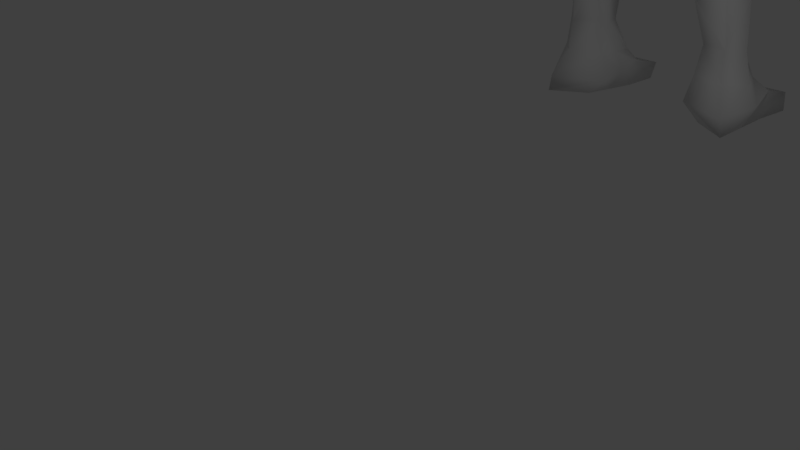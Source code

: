 # Source: man_animated.blend  (saved by Blender 2.78.0; exported with 4.5.12 LTS)
import bpy
from mathutils import Matrix  # noqa: F401  (used for matrix-valued properties, if any)

bpy.ops.wm.read_factory_settings(use_empty=True)
scene = bpy.context.scene
scene.name = 'Scene'

# ---- collections
col_collection_1 = bpy.data.collections.new('Collection 1'); scene.collection.children.link(col_collection_1)

# ---- world
world_world = bpy.data.worlds.new('World'); scene.world = world_world
world_world.color = (0.05088, 0.05088, 0.05088)
world_world.use_sun_shadow = False
world_world.sun_shadow_jitter_overblur = 0.0
world_world.cycles.sampling_method = 'MANUAL'

# ---- cameras
cam_camera = bpy.data.cameras.new('Camera')
cam_camera.clip_end = 100.0
cam_camera.lens = 35.0
cam_camera.sensor_width = 32.0
cam_camera.sensor_height = 18.0
cam_camera.ortho_scale = 7.314
cam_camera.dof.focus_distance = 0.0
cam_camera.dof.aperture_fstop = 128.0

# ---- lights
light_lamp = bpy.data.lights.new('Lamp', 'POINT')
light_lamp.transmission_factor = 0.0
light_lamp.cutoff_distance = 30.0
light_lamp.energy = 100.0
light_lamp.shadow_buffer_clip_start = 1.001
light_lamp.shadow_soft_size = 0.1
light_lamp.shadow_maximum_resolution = 0.006
light_lamp.use_absolute_resolution = True

# ---- meshes
me_cube_003 = bpy.data.meshes.new('Cube.003')
me_cube_003.from_pydata([(0.0, -0.5705, -1.0), (0.0, -0.6293, 0.7797), (0.307, -1.0, -1.0), (1.019, -0.7712, 1.0), (1.365, -0.5705, -1.0), (0.2059, -0.5705, -1.0), (0.7474, -0.6293, 1.0), (1.355, -0.7687, -1.843), (0.2834, -0.7687, -1.843), (1.257, -1.0, -2.635), (0.3647, -1.0, -2.635), (1.185, -1.093, -3.115), (0.4196, -1.093, -3.115), (1.344, -1.264, -3.502), (0.4453, -1.264, -3.502), (1.373, -1.423, -3.73), (0.5685, -1.423, -3.73), (1.415, -1.383, -4.454), (0.6107, -1.383, -4.454), (1.302, -1.476, -5.39), (0.8756, -1.476, -5.39), (1.348, -1.529, -6.161), (0.9215, -1.529, -6.161), (1.523, -1.37, -6.656), (0.719, -1.37, -6.656), (1.649, -1.0, -6.93), (0.7245, -1.0, -6.93), (1.599, -1.0, -7.404), (0.8425, -1.0, -7.404), (0.0, -0.6293, 2.496), (0.9642, -0.7712, 2.496), (0.674, -0.6293, 2.496), (0.0, -0.5214, 3.304), (1.31, -0.5214, 3.304), (0.6464, -0.5214, 3.304), (0.0, -0.5616, 3.937), (1.451, -0.5616, 3.937), (0.6545, -0.5616, 3.937), (0.0, -1.0, 4.723), (1.451, -1.076, 4.709), (0.3979, -1.0, 4.723), (0.0, -1.0, 5.388), (0.7674, -1.0, 4.93), (0.5175, -1.0, 5.388), (0.0, -1.0, 5.801), (0.5175, -1.0, 5.801), (1.842, -1.0, 3.76), (2.253, -1.0, 4.472), (2.685, -1.0, 3.11), (2.988, -1.0, 3.635), (3.068, -1.0, 2.648), (3.523, -1.0, 3.436), (3.635, -1.0, 2.28), (4.038, -1.0, 2.978), (4.493, -1.0, 1.984), (4.741, -1.0, 2.412), (4.998, -1.0, 1.671), (5.246, -1.0, 2.1), (5.096, -1.0, 1.464), (5.478, -1.0, 2.125), (5.803, -1.0, 1.087), (6.185, -1.0, 1.748), (0.0, -1.0, 6.214), (0.6735, -1.0, 6.214), (0.0, -1.0, 6.618), (0.7194, -1.0, 6.618), (0.0, -1.0, 7.012), (0.646, -1.0, 7.012), (0.0, -1.0, 7.297), (0.5175, -1.0, 7.297), (-1.601e-15, -1.409, 7.554), (0.3615, -1.2, 7.471), (0.2834, -2.243, -1.843), (0.2059, -2.221, -1.0), (-7.105e-15, -2.221, -1.0), (-7.105e-15, -2.3, 0.7797), (1.376, -2.143, -1.843), (1.386, -2.121, -1.0), (1.148, -1.984, 1.0), (0.7474, -2.084, 1.0), (0.3647, -2.155, -2.635), (1.278, -2.055, -2.635), (0.4196, -2.122, -3.115), (1.206, -2.022, -3.115), (0.4453, -2.298, -3.502), (1.366, -2.198, -3.502), (0.5685, -2.298, -3.73), (1.394, -2.198, -3.73), (0.6107, -2.342, -4.454), (1.437, -2.407, -4.454), (0.8756, -2.342, -5.39), (1.323, -2.242, -5.39), (0.9215, -1.924, -6.161), (1.369, -2.088, -6.161), (0.8439, -1.924, -6.656), (1.392, -2.101, -6.656), (0.7245, -1.924, -7.115), (1.571, -2.294, -7.115), (1.034, -1.924, -7.391), (1.61, -2.294, -7.391), (1.093, -2.163, 2.496), (0.674, -2.263, 2.496), (-7.105e-15, -2.263, 2.496), (1.331, -2.494, 3.304), (0.6464, -2.594, 3.304), (-7.105e-15, -2.594, 3.304), (1.359, -2.53, 3.937), (0.7474, -2.631, 3.937), (-7.105e-15, -2.631, 3.937), (1.451, -2.135, 4.866), (0.7474, -2.135, 4.906), (-7.105e-15, -2.135, 5.121), (0.7674, -1.924, 4.93), (0.5175, -1.924, 5.388), (-7.105e-15, -1.924, 5.388), (-7.105e-15, -1.924, 5.801), (0.5175, -1.924, 5.801), (1.842, -1.924, 3.76), (2.253, -1.924, 4.472), (2.685, -1.924, 3.11), (2.988, -1.924, 3.635), (3.068, -1.924, 2.648), (3.523, -1.924, 3.436), (3.635, -1.924, 2.28), (4.038, -1.924, 2.978), (4.493, -1.924, 1.984), (4.741, -1.924, 2.412), (4.998, -1.924, 1.671), (5.246, -1.924, 2.1), (5.096, -1.924, 1.464), (5.478, -1.924, 2.125), (5.803, -1.924, 1.087), (6.185, -1.924, 1.748), (-7.105e-15, -1.924, 6.214), (0.6735, -1.924, 6.214), (-7.105e-15, -1.924, 6.618), (0.7194, -1.924, 6.618), (-7.105e-15, -1.924, 7.012), (0.646, -1.924, 7.012), (-7.105e-15, -1.924, 7.297), (0.5175, -1.924, 7.297), (-5.504e-15, -1.716, 7.554), (0.3615, -1.924, 7.471), (0.0, -0.5228, -0.1219), (0.4731, -0.5228, -0.01321), (1.247, -0.5228, -0.01321), (-7.105e-15, -2.491, -0.1219), (0.4731, -2.526, -0.01321), (1.269, -2.261, -0.01321), (0.0, -0.6413, 0.344), (-7.105e-15, -2.545, 0.344), (0.6148, -0.6413, 0.5104), (1.1, -0.6413, 0.5104), (0.6148, -2.451, 0.5104), (1.127, -2.107, 0.5104), (0.3395, -0.5478, -0.5066), (1.306, -0.5478, -0.5066), (0.3395, -2.301, -0.5066), (1.327, -2.119, -0.5066), (0.0, -0.5478, -0.5609), (-7.105e-15, -2.284, -0.5609), (1.551, -0.1145, -7.168), (0.872, -0.1145, -7.168), (1.577, -0.1145, -7.483), (0.9492, -0.1145, -7.483), (0.0, -0.7276, 4.357), (0.6545, -0.7276, 4.357), (1.451, -0.8715, 4.357), (2.047, -1.0, 4.116), (2.836, -1.0, 3.373), (3.295, -1.0, 3.042), (3.837, -1.0, 2.629), (4.617, -1.0, 2.198), (5.122, -1.0, 1.886), (5.287, -1.0, 1.794), (5.994, -1.0, 1.418), (-7.105e-15, -2.585, 4.529), (0.7474, -2.585, 4.529), (1.451, -2.474, 4.357), (2.047, -1.924, 4.116), (2.836, -1.924, 3.373), (3.295, -1.924, 3.042), (3.837, -1.924, 2.629), (4.617, -1.924, 2.198), (5.122, -1.924, 1.886), (5.287, -1.924, 1.794), (5.994, -1.924, 1.418), (0.0, -0.6293, 1.206), (0.7107, -0.6293, 1.317), (0.9917, -0.7712, 1.317), (-7.105e-15, -2.103, 1.115), (0.7107, -1.995, 1.225), (1.12, -1.895, 1.225), (0.6949, -0.6293, 1.556), (0.9799, -0.7712, 1.556), (0.6949, -1.964, 1.494), (1.108, -1.864, 1.494), (0.0, -0.6293, 1.493), (-7.105e-15, -2.026, 1.431), (0.9146, -1.693, 1.604), (0.6849, -0.6293, 2.007), (0.9724, -0.7712, 2.007), (0.6849, -2.184, 1.975), (1.101, -2.083, 1.975), (0.0, -0.6293, 1.974), (-7.105e-15, -2.216, 1.942), (0.0, -0.6696, 5.305), (0.2116, -0.84, 5.349), (0.0, -0.5503, 5.883), (0.3933, -0.691, 5.883), (0.0, -0.3484, 6.039), (0.3713, -0.6977, 6.039), (0.0, -0.5103, 6.618), (0.5952, -0.5625, 6.618), (0.0, -0.4769, 7.012), (0.5218, -0.6176, 7.012), (0.0, -0.6128, 7.297), (0.3933, -0.746, 7.297), (0.0, -0.9967, 7.554), (0.3615, -0.9695, 7.471), (-7.105e-15, -2.061, 5.654), (0.3526, -1.981, 5.654), (-7.105e-15, -2.218, 5.929), (0.3526, -2.137, 5.929), (-7.105e-15, -2.227, 6.214), (0.5086, -2.146, 6.214), (-7.105e-15, -2.355, 6.618), (0.5545, -2.274, 6.618), (-7.105e-15, -2.328, 7.012), (0.481, -2.247, 7.012), (-7.105e-15, -2.144, 7.297), (0.5175, -2.144, 7.297), (-7.105e-15, -1.915, 7.554), (0.3615, -1.961, 7.471), (0.0, -1.0, 6.412), (0.6961, -1.0, 6.412), (-7.105e-15, -1.924, 6.412), (0.6961, -1.924, 6.412), (0.0, -0.513, 6.324), (0.4228, -0.6537, 6.324), (-7.105e-15, -2.364, 6.412), (0.5312, -2.283, 6.412), (0.5175, -1.451, 5.801), (0.5175, -1.451, 5.388), (1.419, -1.595, -3.115), (1.491, -1.564, -2.635), (0.6735, -1.451, 6.214), (-3.467e-15, -1.444, 0.7797), (-3.467e-15, -1.427, 2.496), (1.451, -1.554, 4.866), (2.253, -1.451, 4.472), (0.4196, -1.595, -3.115), (0.4453, -1.769, -3.502), (-3.467e-15, -1.451, 6.214), (-3.467e-15, -1.451, 6.618), (1.842, -1.451, 3.76), (1.451, -1.571, 3.937), (1.251, -1.499, 2.496), (1.306, -1.412, 1.0), (1.579, -1.769, -3.502), (0.7194, -1.451, 6.618), (2.988, -1.451, 3.635), (0.5685, -1.85, -3.73), (-3.467e-15, -1.451, 7.012), (2.685, -1.451, 3.11), (-3.467e-15, -1.533, 3.304), (1.607, -1.85, -3.73), (0.646, -1.451, 7.012), (3.523, -1.451, 3.436), (1.544, -1.533, 3.304), (0.6107, -1.851, -4.454), (0.2059, -1.376, -1.0), (0.2834, -1.488, -1.843), (-3.467e-15, -1.451, 7.297), (3.068, -1.451, 2.648), (1.649, -1.932, -4.454), (-3.467e-15, -1.376, -1.0), (0.5175, -1.451, 7.297), (-3.506e-15, -1.558, 7.554), (0.3615, -1.553, 7.471), (4.038, -1.451, 2.978), (-3.467e-15, -1.571, 3.937), (0.8756, -1.899, -5.39), (3.635, -1.451, 2.28), (1.536, -1.899, -5.39), (1.599, -1.376, -1.0), (4.741, -1.451, 2.412), (0.9215, -1.721, -6.161), (4.493, -1.451, 1.984), (1.582, -1.85, -6.161), (-3.467e-15, -1.554, 5.121), (5.246, -1.451, 2.1), (0.78, -1.64, -6.656), (4.998, -1.451, 1.671), (1.683, -1.776, -6.656), (0.7674, -1.451, 4.93), (5.478, -1.451, 2.125), (0.7245, -1.451, -7.02), (1.589, -1.488, -1.843), (5.096, -1.451, 1.464), (-3.467e-15, -1.451, 5.388), (1.79, -1.631, -7.02), (6.185, -1.451, 1.748), (5.803, -1.451, 1.087), (0.9362, -1.451, -7.398), (1.605, -1.631, -7.398), (0.3647, -1.564, -2.635), (-3.467e-15, -1.451, 5.801), (1.481, -1.42, -0.01321), (-3.467e-15, -1.483, -0.1219), (-3.467e-15, -1.57, 0.344), (1.337, -1.405, 0.5104), (1.54, -1.363, -0.5066), (-3.467e-15, -1.395, -0.5609), (5.994, -1.451, 1.418), (-3.467e-15, -1.707, 4.529), (1.278, -1.368, 1.272), (-3.467e-15, -1.348, 1.162), (-3.467e-15, -1.311, 1.463), (1.266, -1.353, 1.526), (-3.467e-15, -1.403, 1.959), (1.259, -1.46, 1.991), (0.6961, -1.451, 6.412), (-3.467e-15, -1.451, 6.412)], [(5, 2), (195, 199)], [(8, 10, 9, 7), (5, 8, 7, 4), (155, 156, 4, 5), (159, 155, 5, 0), (10, 12, 11, 9), (12, 14, 13, 11), (14, 16, 15, 13), (16, 18, 17, 15), (18, 20, 19, 17), (20, 22, 21, 19), (22, 24, 23, 21), (24, 26, 25, 23), (26, 28, 164, 162), (204, 29, 31, 200), (200, 31, 30, 201), (29, 32, 34, 31), (31, 34, 33, 30), (32, 35, 37, 34), (34, 37, 36, 33), (165, 38, 40, 166), (166, 40, 39, 167), (38, 41, 43, 40), (40, 43, 42, 39), (44, 62, 210, 208), (167, 168, 46, 36), (168, 169, 48, 46), (169, 170, 50, 48), (170, 171, 52, 50), (171, 172, 54, 52), (172, 173, 56, 54), (173, 174, 58, 56), (174, 175, 60, 58), (67, 65, 213, 215), (64, 66, 214, 212), (71, 69, 217, 219), (43, 41, 206, 207), (68, 70, 218, 216), (72, 76, 81, 80), (73, 77, 76, 72), (157, 73, 77, 158), (160, 74, 73, 157), (80, 81, 83, 82), (82, 83, 85, 84), (84, 85, 87, 86), (86, 87, 89, 88), (88, 89, 91, 90), (90, 91, 93, 92), (92, 93, 95, 94), (94, 95, 97, 96), (96, 97, 99, 98), (205, 202, 101, 102), (202, 203, 100, 101), (102, 101, 104, 105), (101, 100, 103, 104), (105, 104, 107, 108), (104, 103, 106, 107), (176, 177, 110, 111), (177, 178, 109, 110), (111, 110, 113, 114), (110, 109, 112, 113), (113, 116, 223, 221), (178, 106, 117, 179), (179, 117, 119, 180), (180, 119, 121, 181), (181, 121, 123, 182), (182, 123, 125, 183), (183, 125, 127, 184), (184, 127, 129, 185), (185, 129, 131, 186), (236, 133, 224, 240), (138, 140, 231, 229), (115, 114, 220, 222), (139, 137, 228, 230), (116, 134, 225, 223), (243, 242, 116, 113), (245, 244, 83, 81), (242, 246, 134, 116), (317, 247, 75, 190), (250, 249, 109, 118), (252, 251, 82, 84), (323, 253, 133, 236), (256, 255, 117, 106), (321, 257, 100, 203), (244, 259, 85, 83), (322, 260, 136, 237), (261, 250, 118, 120), (262, 252, 84, 86), (263, 254, 135, 137), (255, 264, 119, 117), (265, 248, 102, 105), (259, 266, 87, 85), (260, 267, 138, 136), (268, 261, 120, 122), (257, 269, 103, 100), (270, 262, 86, 88), (272, 271, 73, 72), (273, 263, 137, 139), (264, 274, 121, 119), (266, 275, 89, 87), (313, 276, 74, 160), (267, 277, 140, 138), (279, 278, 141, 142), (280, 268, 122, 124), (281, 265, 105, 108), (282, 270, 88, 90), (278, 273, 139, 141), (274, 283, 123, 121), (275, 284, 91, 89), (277, 279, 142, 140), (269, 256, 106, 103), (286, 280, 124, 126), (287, 282, 90, 92), (283, 288, 125, 123), (284, 289, 93, 91), (315, 281, 108, 176), (291, 286, 126, 128), (292, 287, 92, 94), (311, 258, 78, 154), (288, 293, 127, 125), (289, 294, 95, 93), (295, 243, 113, 112), (276, 271, 73, 74), (296, 291, 128, 130), (297, 292, 94, 96), (285, 298, 76, 77), (293, 299, 129, 127), (300, 290, 111, 114), (294, 301, 97, 95), (314, 302, 132, 186), (305, 304, 98, 99), (306, 272, 72, 80), (302, 296, 130, 132), (249, 295, 112, 109), (304, 297, 96, 98), (298, 245, 81, 76), (299, 303, 131, 129), (301, 305, 99, 97), (307, 300, 114, 115), (251, 306, 80, 82), (253, 307, 115, 133), (312, 308, 148, 158), (310, 309, 146, 150), (150, 146, 147, 153), (153, 147, 148, 154), (149, 151, 144, 143), (151, 152, 145, 144), (6, 3, 152, 151), (1, 6, 151, 149), (79, 153, 154, 78), (75, 150, 153, 79), (247, 310, 150, 75), (308, 311, 154, 148), (285, 312, 158, 77), (309, 313, 160, 146), (146, 160, 157, 147), (147, 157, 158, 148), (143, 144, 155, 159), (144, 145, 156, 155), (162, 164, 163, 161), (25, 26, 162, 161), (27, 25, 161, 163), (28, 27, 163, 164), (303, 314, 186, 131), (290, 315, 176, 111), (130, 185, 186, 132), (128, 184, 185, 130), (126, 183, 184, 128), (124, 182, 183, 126), (122, 181, 182, 124), (120, 180, 181, 122), (118, 179, 180, 120), (109, 178, 179, 118), (107, 106, 178, 177), (108, 107, 177, 176), (59, 61, 175, 174), (57, 59, 174, 173), (55, 57, 173, 172), (53, 55, 172, 171), (51, 53, 171, 170), (49, 51, 170, 169), (47, 49, 169, 168), (39, 47, 168, 167), (37, 166, 167, 36), (35, 165, 166, 37), (258, 316, 192, 78), (318, 317, 190, 198), (79, 78, 192, 191), (75, 79, 191, 190), (6, 188, 189, 3), (1, 187, 188, 6), (320, 318, 198, 205), (316, 319, 196, 192), (191, 192, 196, 195), (190, 191, 195, 198), (188, 193, 194, 189), (187, 197, 193, 188), (248, 320, 205, 102), (319, 321, 203, 196), (195, 196, 203, 202), (198, 195, 202, 205), (193, 200, 201, 194), (197, 204, 200, 193), (206, 208, 209, 207), (208, 210, 211, 209), (238, 212, 213, 239), (212, 214, 215, 213), (214, 216, 217, 215), (216, 218, 219, 217), (63, 45, 209, 211), (66, 68, 216, 214), (41, 44, 208, 206), (69, 67, 215, 217), (234, 64, 212, 238), (45, 43, 207, 209), (70, 71, 219, 218), (235, 63, 211, 239), (220, 221, 223, 222), (222, 223, 225, 224), (240, 241, 227, 226), (226, 227, 229, 228), (228, 229, 231, 230), (230, 231, 233, 232), (142, 141, 232, 233), (237, 136, 227, 241), (141, 139, 230, 232), (114, 113, 221, 220), (140, 142, 233, 231), (137, 135, 226, 228), (136, 138, 229, 227), (133, 115, 222, 224), (134, 237, 241, 225), (224, 225, 241, 240), (65, 235, 239, 213), (62, 234, 238, 210), (210, 238, 239, 211), (246, 322, 237, 134), (254, 323, 236, 135), (135, 236, 240, 226), (64, 234, 323, 254), (63, 235, 322, 246), (194, 201, 321, 319), (29, 204, 320, 248), (189, 194, 319, 316), (204, 197, 318, 320), (197, 187, 317, 318), (3, 189, 316, 258), (38, 165, 315, 290), (60, 175, 314, 303), (143, 159, 313, 309), (4, 156, 312, 285), (145, 152, 311, 308), (1, 149, 310, 247), (149, 143, 309, 310), (156, 145, 308, 312), (62, 44, 307, 253), (12, 10, 306, 251), (44, 41, 300, 307), (25, 27, 305, 301), (58, 60, 303, 299), (7, 9, 245, 298), (28, 26, 297, 304), (39, 42, 295, 249), (61, 59, 296, 302), (10, 8, 272, 306), (27, 28, 304, 305), (175, 61, 302, 314), (23, 25, 301, 294), (41, 38, 290, 300), (56, 58, 299, 293), (4, 7, 298, 285), (26, 24, 292, 297), (59, 57, 291, 296), (0, 5, 271, 276), (42, 43, 243, 295), (21, 23, 294, 289), (54, 56, 293, 288), (152, 3, 258, 311), (24, 22, 287, 292), (57, 55, 286, 291), (165, 35, 281, 315), (19, 21, 289, 284), (52, 54, 288, 283), (22, 20, 282, 287), (55, 53, 280, 286), (33, 36, 256, 269), (69, 71, 279, 277), (17, 19, 284, 275), (50, 52, 283, 274), (70, 68, 273, 278), (20, 18, 270, 282), (35, 32, 265, 281), (53, 51, 268, 280), (71, 70, 278, 279), (67, 69, 277, 267), (159, 0, 276, 313), (15, 17, 275, 266), (48, 50, 274, 264), (68, 66, 263, 273), (8, 5, 271, 272), (18, 16, 262, 270), (30, 33, 269, 257), (51, 49, 261, 268), (65, 67, 267, 260), (13, 15, 266, 259), (32, 29, 248, 265), (46, 48, 264, 255), (66, 64, 254, 263), (16, 14, 252, 262), (49, 47, 250, 261), (235, 65, 260, 322), (11, 13, 259, 244), (201, 30, 257, 321), (36, 46, 255, 256), (234, 62, 253, 323), (14, 12, 251, 252), (47, 39, 249, 250), (187, 1, 247, 317), (45, 63, 246, 242), (9, 11, 244, 245), (43, 45, 242, 243)])
me_cube_003.polygons.foreach_set('use_smooth', [True] * 320)
me_cube_003.use_remesh_preserve_volume = False
me_cube_003.use_remesh_preserve_attributes = False
me_cube_003.use_mirror_vertex_groups = False
me_cube_003.update()

# ---- objects
ob_empty_001 = bpy.data.objects.new('Empty.001', None)
ob_cube = bpy.data.objects.new('Cube', me_cube_003)
ob_empty = bpy.data.objects.new('Empty', None)
ob_lamp = bpy.data.objects.new('Lamp', light_lamp)
ob_camera = bpy.data.objects.new('Camera', cam_camera)

# ---- transforms, parenting, visibility, modifiers, constraints
ob_empty_001.location = (-4.27, -4.261, -1.231)
ob_empty_001.rotation_euler = (1.571, -0.0, 1.571)
ob_empty_001.scale = (21.24, 21.24, 21.24)
ob_empty_001.empty_display_type = 'IMAGE'
ob_empty_001.empty_image_offset = (0.0, 0.0)
ob_empty_001.lineart.crease_threshold = 0.0
ob_cube.location = (0.1948, 7.727, 8.059)
ob_cube.lineart.crease_threshold = 0.0
_m = ob_cube.modifiers.new('Mirror', 'MIRROR')
ob_empty.location = (0.5361, -12.6, 0.9896)
ob_empty.rotation_euler = (-4.712, -0.0, 0.0)
ob_empty.scale = (20.99, 20.99, 20.99)
ob_empty.empty_display_type = 'IMAGE'
ob_empty.empty_image_offset = (0.0, 0.0)
ob_empty.lineart.crease_threshold = 0.0
ob_lamp.location = (4.076, 1.005, 5.904)
ob_lamp.rotation_euler = (0.6503, 0.05522, 1.866)
ob_lamp.lock_rotations_4d = False
ob_lamp.empty_display_type = 'ARROWS'
ob_lamp.color = (0.0, 0.0, 0.0, 0.0)
ob_lamp.lineart.crease_threshold = 0.0
ob_camera.location = (7.481, -6.508, 5.344)
ob_camera.rotation_euler = (1.109, 0.0, 0.8149)
ob_camera.lock_rotations_4d = False
ob_camera.empty_display_type = 'ARROWS'
ob_camera.color = (0.0, 0.0, 0.0, 0.0)
ob_camera.display_type = 'WIRE'
ob_camera.lineart.crease_threshold = 0.0

# ---- collection membership
col_collection_1.objects.link(ob_empty_001)
col_collection_1.objects.link(ob_cube)
col_collection_1.objects.link(ob_empty)
col_collection_1.objects.link(ob_lamp)
col_collection_1.objects.link(ob_camera)

# ---- scene / render settings (as saved in the file)
scene.camera = ob_camera
scene.frame_start = 1; scene.frame_end = 250; scene.frame_set(1)
scene.render.engine = 'BLENDER_EEVEE_NEXT'
scene.render.resolution_percentage = 50
scene.render.dither_intensity = 0.0
scene.cycles.use_denoising = False
scene.cycles.samples = 128
scene.cycles.sampling_pattern = 'TABULATED_SOBOL'
scene.cycles.light_sampling_threshold = 0.0
scene.cycles.use_adaptive_sampling = False
scene.cycles.use_light_tree = False
scene.cycles.blur_glossy = 0.0
scene.cycles.sample_clamp_indirect = 0.0
scene.view_settings.view_transform = 'Standard'
bpy.context.view_layer.update()
